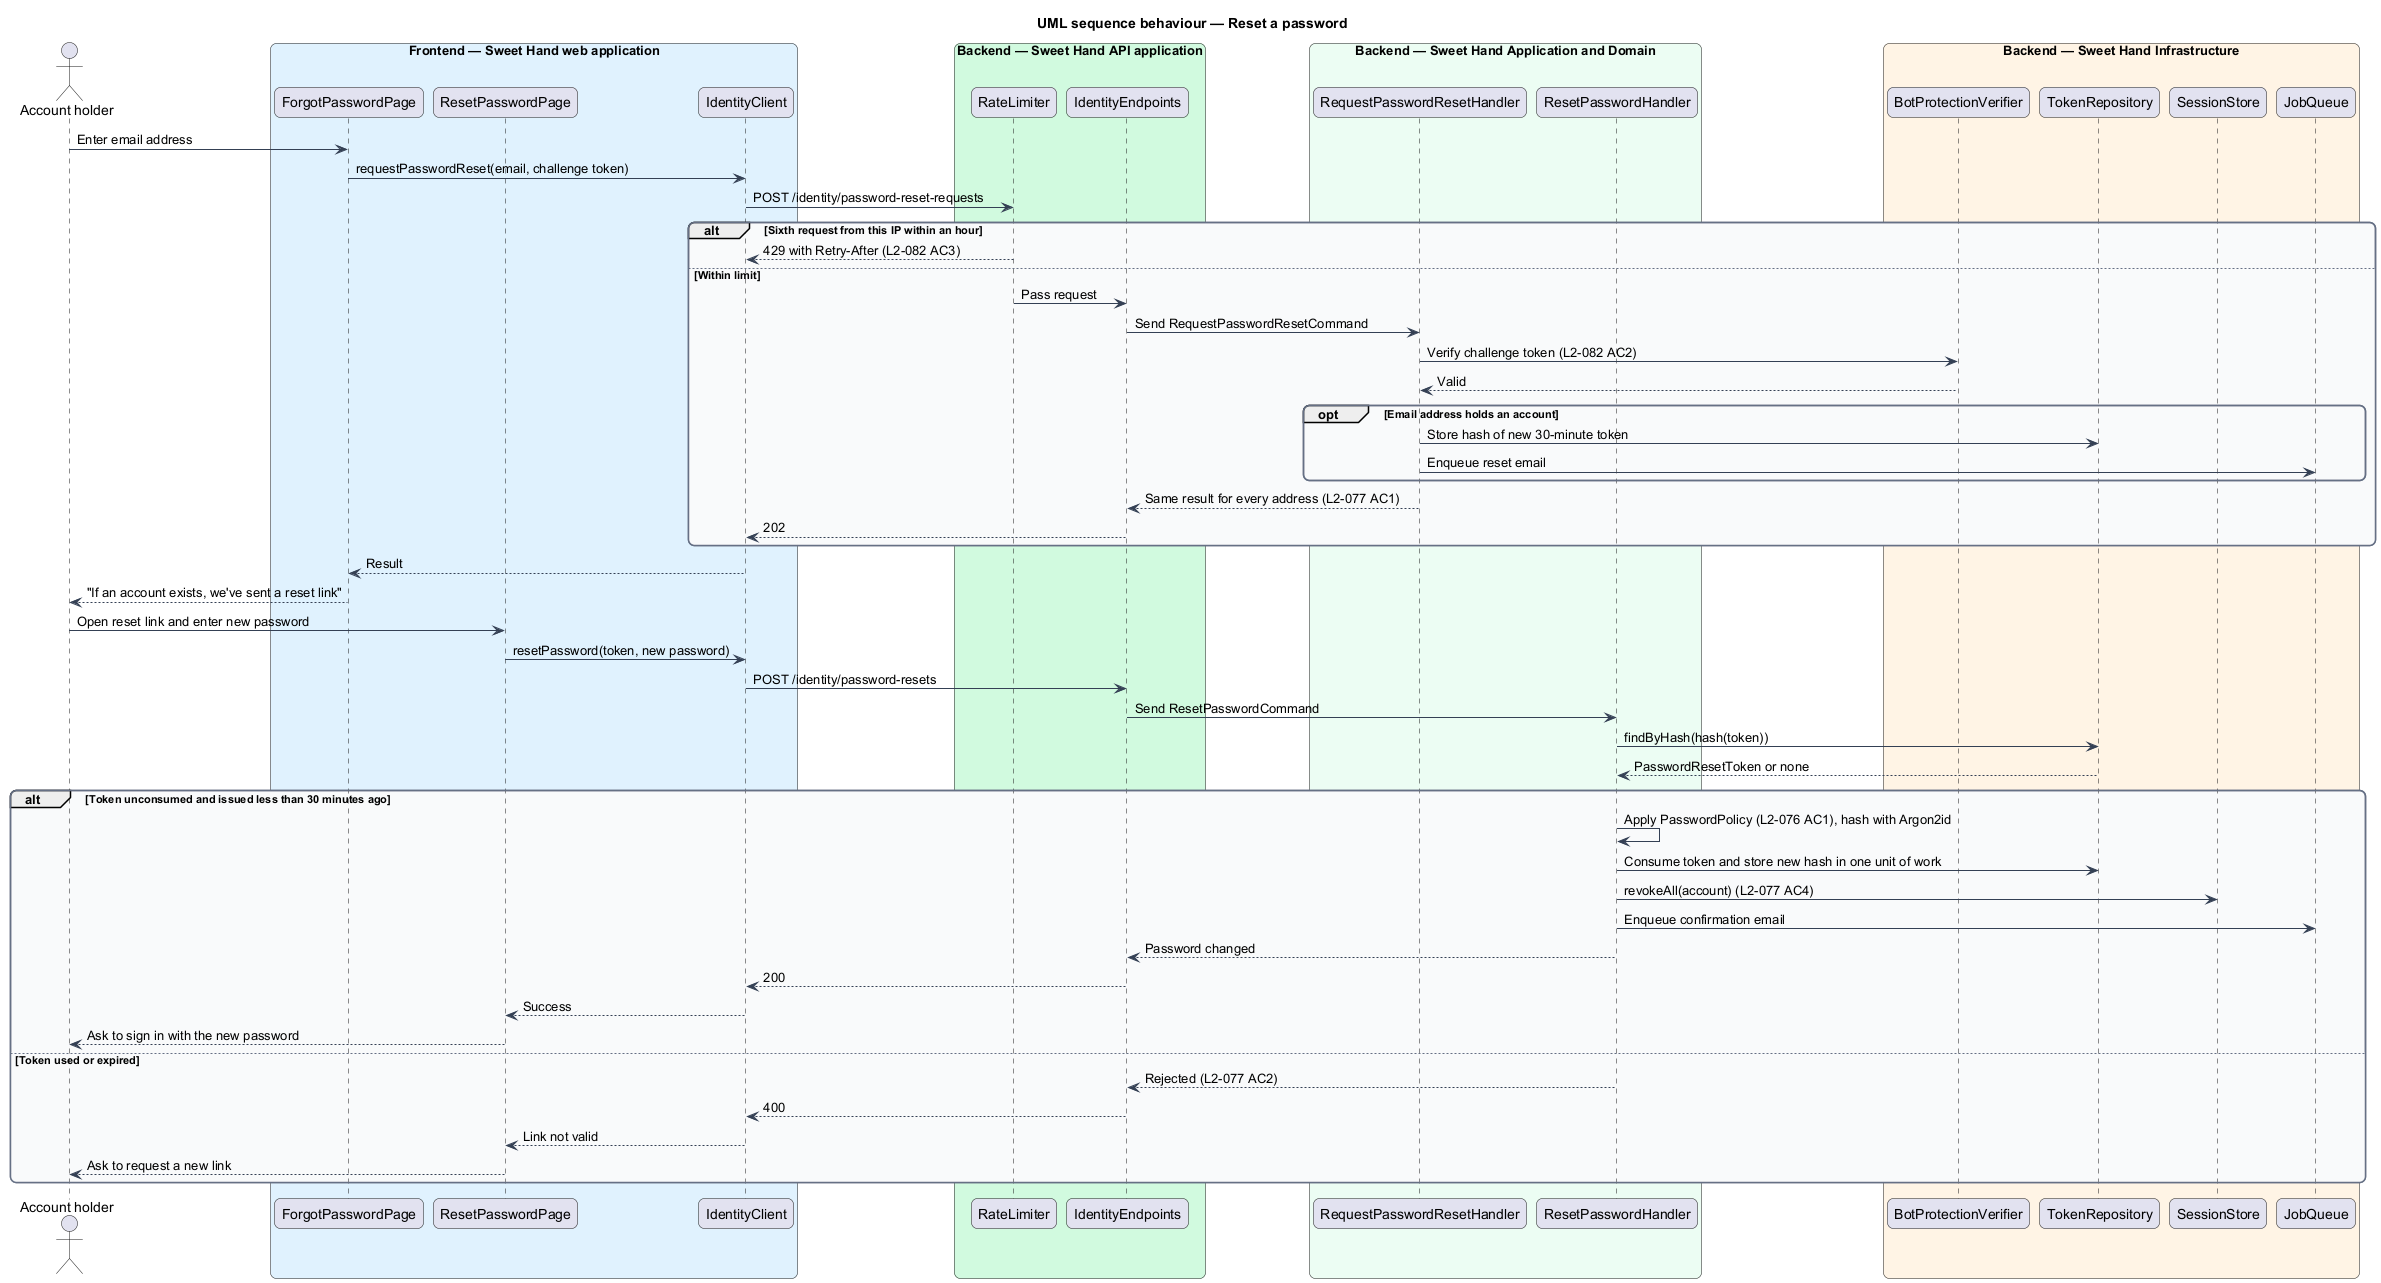

The diagram above was rendered by PlantUML. Its source (embedded in the PNG):
@startuml
title UML sequence behaviour — Reset a password
skinparam backgroundColor #FFFFFF
skinparam shadowing false
skinparam roundcorner 12
skinparam defaultFontName Arial
skinparam ArrowColor #344054
skinparam rectangle {
  BorderColor #344054
  FontColor #101828
}
skinparam package {
  BorderColor #667085
  FontColor #101828
  BackgroundColor #F9FAFB
}
actor "Account holder" as actor
box "Frontend — Sweet Hand web application" #E0F2FE
  participant "ForgotPasswordPage" as forgot
  participant "ResetPasswordPage" as reset
  participant "IdentityClient" as client
end box
box "Backend — Sweet Hand API application" #D1FADF
  participant "RateLimiter" as limiter
  participant "IdentityEndpoints" as endpoints
end box
box "Backend — Sweet Hand Application and Domain" #ECFDF3
  participant "RequestPasswordResetHandler" as requesth
  participant "ResetPasswordHandler" as reseth
end box
box "Backend — Sweet Hand Infrastructure" #FFF4E5
  participant "BotProtectionVerifier" as verifier
  participant "TokenRepository" as tokens
  participant "SessionStore" as sessions
  participant "JobQueue" as jobs
end box
actor -> forgot : Enter email address
forgot -> client : requestPasswordReset(email, challenge token)
client -> limiter : POST /identity/password-reset-requests
alt Sixth request from this IP within an hour
  limiter --> client : 429 with Retry-After (L2-082 AC3)
else Within limit
  limiter -> endpoints : Pass request
  endpoints -> requesth : Send RequestPasswordResetCommand
  requesth -> verifier : Verify challenge token (L2-082 AC2)
  verifier --> requesth : Valid
  opt Email address holds an account
    requesth -> tokens : Store hash of new 30-minute token
    requesth -> jobs : Enqueue reset email
  end
  requesth --> endpoints : Same result for every address (L2-077 AC1)
  endpoints --> client : 202
end
client --> forgot : Result
forgot --> actor : "If an account exists, we've sent a reset link"
actor -> reset : Open reset link and enter new password
reset -> client : resetPassword(token, new password)
client -> endpoints : POST /identity/password-resets
endpoints -> reseth : Send ResetPasswordCommand
reseth -> tokens : findByHash(hash(token))
tokens --> reseth : PasswordResetToken or none
alt Token unconsumed and issued less than 30 minutes ago
  reseth -> reseth : Apply PasswordPolicy (L2-076 AC1), hash with Argon2id
  reseth -> tokens : Consume token and store new hash in one unit of work
  reseth -> sessions : revokeAll(account) (L2-077 AC4)
  reseth -> jobs : Enqueue confirmation email
  reseth --> endpoints : Password changed
  endpoints --> client : 200
  client --> reset : Success
  reset --> actor : Ask to sign in with the new password
else Token used or expired
  reseth --> endpoints : Rejected (L2-077 AC2)
  endpoints --> client : 400
  client --> reset : Link not valid
  reset --> actor : Ask to request a new link
end
@enduml